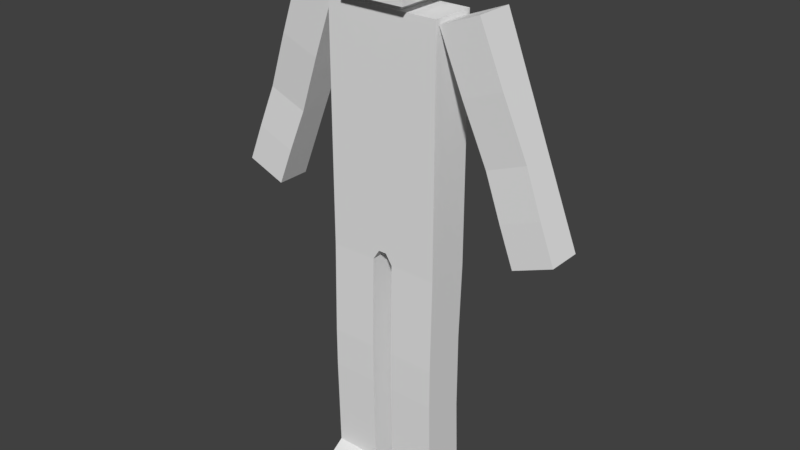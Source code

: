# Source: playermodel-rigged.blend  (saved by Blender 2.77.0; exported with 4.5.12 LTS)
import bpy
from mathutils import Matrix  # noqa: F401  (used for matrix-valued properties, if any)

bpy.ops.wm.read_factory_settings(use_empty=True)
scene = bpy.context.scene
scene.name = 'Scene'

# ---- collections
col_collection_1 = bpy.data.collections.new('Collection 1'); scene.collection.children.link(col_collection_1)

# ---- world
world_world = bpy.data.worlds.new('World'); scene.world = world_world
world_world.color = (0.05088, 0.05088, 0.05088)
world_world.use_sun_shadow = False
world_world.sun_shadow_jitter_overblur = 0.0
world_world.cycles.sampling_method = 'MANUAL'

# ---- meshes
me_cube_004 = bpy.data.meshes.new('Cube.004')
me_cube_004.from_pydata([(1.61, -0.1159, 3.432), (2.076, -0.1159, 3.616), (1.61, 0.2876, 3.432), (2.076, 0.2876, 3.616), (0.6932, -0.1667, 5.758), (1.158, -0.1667, 5.942), (0.6932, 0.2876, 5.758), (1.158, 0.2876, 5.942), (1.696, 0.2876, 4.577), (1.427, 0.2876, 5.259), (0.9622, 0.2876, 5.076), (1.231, 0.2876, 4.394), (1.427, -0.1369, 5.259), (1.696, -0.08616, 4.577), (1.231, -0.08616, 4.394), (0.9622, -0.1369, 5.076), (1.843, -0.1159, 3.524), (2.076, 0.08583, 3.616), (1.843, 0.2876, 3.524), (1.61, 0.08583, 3.432), (1.293, 0.2876, 5.601), (0.9257, 0.2876, 5.85), (1.366, 0.2876, 4.053), (1.158, 0.06046, 5.942), (0.9257, -0.1667, 5.85), (0.6932, 0.06046, 5.758), (1.831, -0.1011, 4.236), (0.8277, -0.1518, 5.417), (1.831, 0.2876, 4.236), (1.562, 0.2876, 4.918), (0.8277, 0.2876, 5.417), (1.097, 0.2876, 4.735), (1.293, -0.1518, 5.601), (1.562, -0.1115, 4.918), (1.366, -0.1011, 4.053), (1.097, -0.1115, 4.735), (1.427, 0.07535, 5.259), (1.696, 0.1007, 4.577), (1.231, 0.1007, 4.394), (0.9622, 0.07535, 5.076), (1.195, -0.1369, 5.168), (1.464, -0.08616, 4.485), (1.464, 0.2876, 4.485), (1.195, 0.2876, 5.168), (1.329, 0.2876, 4.827), (1.598, 0.2876, 4.144), (1.329, -0.1115, 4.827), (1.06, -0.1518, 5.509), (1.097, 0.08804, 4.735), (1.366, 0.09327, 4.053), (1.562, 0.08804, 4.918), (1.293, 0.06791, 5.601), (1.831, 0.09327, 4.236), (0.8277, 0.06791, 5.417), (1.598, -0.1011, 4.144), (0.9257, 0.06046, 5.85), (1.06, 0.2876, 5.509), (1.843, 0.08583, 3.524), (1.959, -0.1159, 3.57), (2.076, 0.1867, 3.616), (1.727, 0.2876, 3.478), (1.61, -0.01506, 3.432), (1.226, 0.2876, 5.771), (0.8095, 0.2876, 5.804), (1.433, 0.2876, 3.882), (1.158, -0.05311, 5.942), (0.8095, -0.1667, 5.804), (0.6932, 0.174, 5.758), (1.898, -0.1085, 4.066), (0.7604, -0.1592, 5.588), (1.764, 0.2876, 4.407), (1.495, 0.2876, 5.089), (0.895, 0.2876, 5.247), (1.164, 0.2876, 4.564), (1.36, -0.1443, 5.43), (1.629, -0.09884, 4.748), (1.299, -0.0936, 4.223), (1.029, -0.1242, 4.905), (1.427, -0.03077, 5.259), (1.696, 0.007281, 4.577), (1.231, 0.007281, 4.394), (0.9622, -0.03077, 5.076), (1.079, -0.1369, 5.122), (1.348, -0.08616, 4.44), (1.348, 0.2876, 4.44), (1.079, 0.2876, 5.122), (1.727, -0.1159, 3.478), (2.076, -0.01506, 3.616), (1.959, 0.2876, 3.57), (1.61, 0.1867, 3.432), (1.36, 0.2876, 5.43), (1.042, 0.2876, 5.896), (1.299, 0.2876, 4.223), (1.158, 0.174, 5.942), (1.042, -0.1667, 5.896), (0.6932, -0.05311, 5.758), (1.764, -0.0936, 4.407), (0.895, -0.1443, 5.247), (1.898, 0.2876, 4.066), (1.629, 0.2876, 4.748), (0.7604, 0.2876, 5.588), (1.029, 0.2876, 4.905), (1.226, -0.1592, 5.771), (1.495, -0.1242, 5.089), (1.433, -0.1085, 3.882), (1.164, -0.09884, 4.564), (1.427, 0.1815, 5.259), (1.696, 0.1942, 4.577), (1.231, 0.1942, 4.394), (0.9622, 0.1815, 5.076), (1.311, -0.1369, 5.214), (1.58, -0.08616, 4.531), (1.58, 0.2876, 4.531), (1.311, 0.2876, 5.214), (1.213, 0.2876, 4.781), (1.446, 0.2876, 4.872), (1.397, 0.2876, 4.656), (1.262, 0.2876, 4.997), (1.482, 0.2876, 4.099), (1.715, 0.2876, 4.19), (1.666, 0.2876, 3.974), (1.531, 0.2876, 4.315), (1.213, -0.1115, 4.781), (1.446, -0.1115, 4.872), (1.262, -0.1242, 4.997), (1.397, -0.09884, 4.656), (0.944, -0.1518, 5.463), (1.177, -0.1518, 5.555), (0.993, -0.1592, 5.679), (1.128, -0.1443, 5.338), (1.029, 0.0817, 4.905), (1.164, 0.09438, 4.564), (1.097, -0.01174, 4.735), (1.097, 0.1878, 4.735), (1.299, 0.097, 4.223), (1.433, 0.08955, 3.882), (1.366, -0.003889, 4.053), (1.366, 0.1904, 4.053), (1.629, 0.09438, 4.748), (1.495, 0.0817, 5.089), (1.562, -0.01174, 4.918), (1.562, 0.1878, 4.918), (1.36, 0.07163, 5.43), (1.226, 0.06418, 5.771), (1.293, -0.04194, 5.601), (1.293, 0.1778, 5.601), (1.898, 0.08955, 4.066), (1.764, 0.097, 4.407), (1.831, -0.003889, 4.236), (1.831, 0.1904, 4.236), (0.7604, 0.06418, 5.588), (0.895, 0.07163, 5.247), (0.8277, -0.04194, 5.417), (0.8277, 0.1778, 5.417), (1.482, -0.1011, 4.099), (1.715, -0.1011, 4.19), (1.531, -0.0936, 4.315), (1.666, -0.1085, 3.974), (0.8095, 0.06046, 5.804), (1.042, 0.06046, 5.896), (0.9257, 0.174, 5.85), (0.9257, -0.05311, 5.85), (0.944, 0.2876, 5.463), (1.177, 0.2876, 5.555), (1.128, 0.2876, 5.338), (0.993, 0.2876, 5.679), (1.727, 0.08583, 3.478), (1.959, 0.08583, 3.57), (1.843, -0.01506, 3.524), (1.843, 0.1867, 3.524), (1.959, 0.1867, 3.57), (1.959, -0.01506, 3.57), (1.727, -0.01506, 3.478), (1.109, 0.2876, 5.725), (1.244, 0.2876, 5.384), (1.011, 0.2876, 5.292), (1.042, -0.05311, 5.896), (1.042, 0.174, 5.896), (0.8095, 0.174, 5.804), (1.782, -0.1085, 4.02), (1.647, -0.0936, 4.361), (1.415, -0.0936, 4.269), (0.895, 0.1796, 5.247), (0.895, -0.03635, 5.247), (0.7604, -0.04752, 5.588), (1.764, 0.1923, 4.407), (1.764, 0.001696, 4.407), (1.898, -0.009474, 4.066), (1.226, 0.1759, 5.771), (1.226, -0.04752, 5.771), (1.36, -0.03635, 5.43), (1.495, 0.1846, 5.089), (1.495, -0.02125, 5.089), (1.629, -0.002231, 4.748), (1.433, 0.1886, 3.882), (1.433, -0.009474, 3.882), (1.299, 0.001696, 4.223), (1.164, 0.191, 4.564), (1.164, -0.002231, 4.564), (1.029, -0.02125, 4.905), (1.244, -0.1443, 5.384), (1.109, -0.1592, 5.725), (0.8767, -0.1592, 5.633), (1.513, -0.09884, 4.702), (1.378, -0.1242, 5.043), (1.146, -0.1242, 4.951), (1.647, 0.2876, 4.361), (1.782, 0.2876, 4.02), (1.549, 0.2876, 3.928), (1.378, 0.2876, 5.043), (1.513, 0.2876, 4.702), (1.28, 0.2876, 4.61), (1.146, 0.2876, 4.951), (1.415, 0.2876, 4.269), (1.28, -0.09884, 4.61), (1.011, -0.1443, 5.292), (1.029, 0.1846, 4.905), (1.299, 0.1923, 4.223), (1.629, 0.191, 4.748), (1.36, 0.1796, 5.43), (1.898, 0.1886, 4.066), (0.7604, 0.1759, 5.588), (1.549, -0.1085, 3.928), (0.8095, -0.05311, 5.804), (0.8767, 0.2876, 5.633), (1.727, 0.1867, 3.478), (0.6873, -0.3457, 1.788e-06), (0.6873, -0.2021, 3.118), (0.6873, 0.3192, 1.788e-06), (0.6873, 0.3192, 3.118), (0.1281, -0.3457, 1.788e-06), (0.04821, -0.2021, 3.118), (0.1281, 0.3192, 1.788e-06), (0.04821, 0.3192, 3.118), (0.6873, -0.3457, 0.1856), (0.6873, -0.2021, 0.2834), (0.6873, 0.3192, 0.2834), (0.6873, 0.3192, 0.1856), (0.1281, 0.3192, 0.2834), (0.1281, 0.3192, 0.1856), (0.1281, -0.2021, 0.2834), (0.1281, -0.3457, 0.1856), (0.6873, -0.2021, 2.985), (0.6873, 0.3192, 2.985), (0.1281, 0.3192, 2.994), (0.1281, -0.2021, 2.994), (0.6873, 0.2822, 2.085), (0.6873, 0.2822, 1.179), (0.1281, 0.2822, 2.091), (0.1281, 0.2822, 1.187), (0.1281, -0.2257, 1.875), (0.1281, -0.2257, 1.399), (0.6873, -0.2257, 1.395), (0.6873, -0.2257, 1.872), (-0.4, -0.3529, 5.915), (-0.4, -0.3529, 6.715), (-0.4, 0.4471, 5.915), (-0.4, 0.4471, 6.715), (0.4, -0.3529, 5.915), (0.4, -0.3529, 6.715), (0.4, 0.4471, 5.915), (0.4, 0.4471, 6.715), (-0.234, 0.274, 5.915), (-0.234, -0.1798, 5.915), (0.234, 0.274, 5.915), (0.234, -0.1798, 5.915), (-0.234, 0.274, 5.786), (-0.234, -0.1798, 5.786), (0.234, 0.274, 5.786), (0.234, -0.1798, 5.786), (-1.605, -0.1159, 3.432), (-2.071, -0.1159, 3.616), (-1.605, 0.2876, 3.432), (-2.071, 0.2876, 3.616), (-0.6882, -0.1667, 5.758), (-1.153, -0.1667, 5.942), (-0.6882, 0.2876, 5.758), (-1.153, 0.2876, 5.942), (-1.691, 0.2876, 4.577), (-1.422, 0.2876, 5.259), (-0.9572, 0.2876, 5.076), (-1.226, 0.2876, 4.394), (-1.422, -0.1369, 5.259), (-1.691, -0.08616, 4.577), (-1.226, -0.08616, 4.394), (-0.9572, -0.1369, 5.076), (-1.838, -0.1159, 3.524), (-2.071, 0.08583, 3.616), (-1.838, 0.2876, 3.524), (-1.605, 0.08583, 3.432), (-1.288, 0.2876, 5.601), (-0.9207, 0.2876, 5.85), (-1.361, 0.2876, 4.053), (-1.153, 0.06046, 5.942), (-0.9207, -0.1667, 5.85), (-0.6882, 0.06046, 5.758), (-1.826, -0.1011, 4.236), (-0.8227, -0.1518, 5.417), (-1.826, 0.2876, 4.236), (-1.557, 0.2876, 4.918), (-0.8227, 0.2876, 5.417), (-1.092, 0.2876, 4.735), (-1.288, -0.1518, 5.601), (-1.557, -0.1115, 4.918), (-1.361, -0.1011, 4.053), (-1.092, -0.1115, 4.735), (-1.422, 0.07535, 5.259), (-1.691, 0.1007, 4.577), (-1.226, 0.1007, 4.394), (-0.9572, 0.07535, 5.076), (-1.19, -0.1369, 5.168), (-1.459, -0.08616, 4.485), (-1.459, 0.2876, 4.485), (-1.19, 0.2876, 5.168), (-1.324, 0.2876, 4.827), (-1.593, 0.2876, 4.144), (-1.324, -0.1115, 4.827), (-1.055, -0.1518, 5.509), (-1.092, 0.08804, 4.735), (-1.361, 0.09327, 4.053), (-1.557, 0.08804, 4.918), (-1.288, 0.06791, 5.601), (-1.826, 0.09327, 4.236), (-0.8227, 0.06791, 5.417), (-1.593, -0.1011, 4.144), (-0.9207, 0.06046, 5.85), (-1.055, 0.2876, 5.509), (-1.838, 0.08583, 3.524), (-1.954, -0.1159, 3.57), (-2.071, 0.1867, 3.616), (-1.722, 0.2876, 3.478), (-1.605, -0.01506, 3.432), (-1.221, 0.2876, 5.771), (-0.8045, 0.2876, 5.804), (-1.428, 0.2876, 3.882), (-1.153, -0.05311, 5.942), (-0.8045, -0.1667, 5.804), (-0.6882, 0.174, 5.758), (-1.893, -0.1085, 4.066), (-0.7554, -0.1592, 5.588), (-1.759, 0.2876, 4.407), (-1.49, 0.2876, 5.089), (-0.89, 0.2876, 5.247), (-1.159, 0.2876, 4.564), (-1.355, -0.1443, 5.43), (-1.624, -0.09884, 4.748), (-1.294, -0.0936, 4.223), (-1.024, -0.1242, 4.905), (-1.422, -0.03077, 5.259), (-1.691, 0.007281, 4.577), (-1.226, 0.007281, 4.394), (-0.9572, -0.03077, 5.076), (-1.074, -0.1369, 5.122), (-1.343, -0.08616, 4.44), (-1.343, 0.2876, 4.44), (-1.074, 0.2876, 5.122), (-1.722, -0.1159, 3.478), (-2.071, -0.01506, 3.616), (-1.954, 0.2876, 3.57), (-1.605, 0.1867, 3.432), (-1.355, 0.2876, 5.43), (-1.037, 0.2876, 5.896), (-1.294, 0.2876, 4.223), (-1.153, 0.174, 5.942), (-1.037, -0.1667, 5.896), (-0.6882, -0.05311, 5.758), (-1.759, -0.0936, 4.407), (-0.89, -0.1443, 5.247), (-1.893, 0.2876, 4.066), (-1.624, 0.2876, 4.748), (-0.7554, 0.2876, 5.588), (-1.024, 0.2876, 4.905), (-1.221, -0.1592, 5.771), (-1.49, -0.1242, 5.089), (-1.428, -0.1085, 3.882), (-1.159, -0.09884, 4.564), (-1.422, 0.1815, 5.259), (-1.691, 0.1942, 4.577), (-1.226, 0.1942, 4.394), (-0.9572, 0.1815, 5.076), (-1.306, -0.1369, 5.214), (-1.575, -0.08616, 4.531), (-1.575, 0.2876, 4.531), (-1.306, 0.2876, 5.214), (-1.208, 0.2876, 4.781), (-1.441, 0.2876, 4.872), (-1.392, 0.2876, 4.656), (-1.257, 0.2876, 4.997), (-1.477, 0.2876, 4.099), (-1.71, 0.2876, 4.19), (-1.661, 0.2876, 3.974), (-1.526, 0.2876, 4.315), (-1.208, -0.1115, 4.781), (-1.441, -0.1115, 4.872), (-1.257, -0.1242, 4.997), (-1.392, -0.09884, 4.656), (-0.939, -0.1518, 5.463), (-1.172, -0.1518, 5.555), (-0.988, -0.1592, 5.679), (-1.123, -0.1443, 5.338), (-1.024, 0.0817, 4.905), (-1.159, 0.09438, 4.564), (-1.092, -0.01174, 4.735), (-1.092, 0.1878, 4.735), (-1.294, 0.097, 4.223), (-1.428, 0.08955, 3.882), (-1.361, -0.003889, 4.053), (-1.361, 0.1904, 4.053), (-1.624, 0.09438, 4.748), (-1.49, 0.0817, 5.089), (-1.557, -0.01174, 4.918), (-1.557, 0.1878, 4.918), (-1.355, 0.07163, 5.43), (-1.221, 0.06418, 5.771), (-1.288, -0.04194, 5.601), (-1.288, 0.1778, 5.601), (-1.893, 0.08955, 4.066), (-1.759, 0.097, 4.407), (-1.826, -0.003889, 4.236), (-1.826, 0.1904, 4.236), (-0.7554, 0.06418, 5.588), (-0.89, 0.07163, 5.247), (-0.8227, -0.04194, 5.417), (-0.8227, 0.1778, 5.417), (-1.477, -0.1011, 4.099), (-1.71, -0.1011, 4.19), (-1.526, -0.0936, 4.315), (-1.661, -0.1085, 3.974), (-0.8045, 0.06046, 5.804), (-1.037, 0.06046, 5.896), (-0.9207, 0.174, 5.85), (-0.9207, -0.05311, 5.85), (-0.939, 0.2876, 5.463), (-1.172, 0.2876, 5.555), (-1.123, 0.2876, 5.338), (-0.988, 0.2876, 5.679), (-1.722, 0.08583, 3.478), (-1.954, 0.08583, 3.57), (-1.838, -0.01506, 3.524), (-1.838, 0.1867, 3.524), (-1.954, 0.1867, 3.57), (-1.954, -0.01506, 3.57), (-1.722, -0.01506, 3.478), (-1.104, 0.2876, 5.725), (-1.239, 0.2876, 5.384), (-1.006, 0.2876, 5.292), (-1.037, -0.05311, 5.896), (-1.037, 0.174, 5.896), (-0.8045, 0.174, 5.804), (-1.777, -0.1085, 4.02), (-1.642, -0.0936, 4.361), (-1.41, -0.0936, 4.269), (-0.89, 0.1796, 5.247), (-0.89, -0.03635, 5.247), (-0.7554, -0.04752, 5.588), (-1.759, 0.1923, 4.407), (-1.759, 0.001696, 4.407), (-1.893, -0.009474, 4.066), (-1.221, 0.1759, 5.771), (-1.221, -0.04752, 5.771), (-1.355, -0.03635, 5.43), (-1.49, 0.1846, 5.089), (-1.49, -0.02125, 5.089), (-1.624, -0.002231, 4.748), (-1.428, 0.1886, 3.882), (-1.428, -0.009474, 3.882), (-1.294, 0.001696, 4.223), (-1.159, 0.191, 4.564), (-1.159, -0.002231, 4.564), (-1.024, -0.02125, 4.905), (-1.239, -0.1443, 5.384), (-1.104, -0.1592, 5.725), (-0.8717, -0.1592, 5.633), (-1.508, -0.09884, 4.702), (-1.373, -0.1242, 5.043), (-1.141, -0.1242, 4.951), (-1.642, 0.2876, 4.361), (-1.777, 0.2876, 4.02), (-1.544, 0.2876, 3.928), (-1.373, 0.2876, 5.043), (-1.508, 0.2876, 4.702), (-1.275, 0.2876, 4.61), (-1.141, 0.2876, 4.951), (-1.41, 0.2876, 4.269), (-1.275, -0.09884, 4.61), (-1.006, -0.1443, 5.292), (-1.024, 0.1846, 4.905), (-1.294, 0.1923, 4.223), (-1.624, 0.191, 4.748), (-1.355, 0.1796, 5.43), (-1.893, 0.1886, 4.066), (-0.7554, 0.1759, 5.588), (-1.544, -0.1085, 3.928), (-0.8045, -0.05311, 5.804), (-0.8717, 0.2876, 5.633), (-1.722, 0.1867, 3.478), (-0.6873, -0.2021, 3.118), (-0.6873, -0.2021, 5.818), (-0.6873, 0.3192, 3.118), (-0.6873, 0.3192, 5.818), (0.6873, -0.2021, 3.118), (0.6873, -0.2021, 5.818), (0.6873, 0.3192, 3.118), (0.6873, 0.3192, 5.818), (-0.6873, -0.3457, 1.788e-06), (-0.6873, -0.2021, 3.118), (-0.6873, 0.3192, 1.788e-06), (-0.6873, 0.3192, 3.118), (-0.1281, -0.3457, 1.788e-06), (-0.04821, -0.2021, 3.118), (-0.1281, 0.3192, 1.788e-06), (-0.04821, 0.3192, 3.118), (-0.6873, -0.3457, 0.1856), (-0.6873, -0.2021, 0.2834), (-0.6873, 0.3192, 0.2834), (-0.6873, 0.3192, 0.1856), (-0.1281, 0.3192, 0.2834), (-0.1281, 0.3192, 0.1856), (-0.1281, -0.2021, 0.2834), (-0.1281, -0.3457, 0.1856), (-0.6873, -0.2021, 2.985), (-0.6873, 0.3192, 2.985), (-0.1281, 0.3192, 2.994), (-0.1281, -0.2021, 2.994), (-0.6873, 0.2822, 2.085), (-0.6873, 0.2822, 1.179), (-0.1281, 0.2822, 2.091), (-0.1281, 0.2822, 1.187), (-0.1281, -0.2257, 1.875), (-0.1281, -0.2257, 1.399), (-0.6873, -0.2257, 1.395), (-0.6873, -0.2257, 1.872), (-0.6873, -0.2021, 3.793), (-0.6873, -0.2021, 4.468), (-0.6873, -0.2021, 5.143), (-0.6873, 0.3192, 5.143), (-0.6873, 0.3192, 4.468), (-0.6873, 0.3192, 3.793), (0.6873, 0.3192, 5.143), (0.6873, 0.3192, 4.468), (0.6873, 0.3192, 3.793), (0.6873, -0.2021, 5.143), (0.6873, -0.2021, 4.468), (0.6873, -0.2021, 3.793)], [], [(225, 89, 2, 60), (224, 100, 6, 63), (223, 95, 4, 66), (222, 104, 0, 86), (221, 67, 6, 100), (220, 59, 3, 98), (219, 106, 9, 90), (218, 107, 8, 99), (217, 108, 11, 92), (216, 109, 10, 101), (215, 97, 15, 82), (214, 105, 14, 83), (213, 92, 11, 84), (212, 101, 10, 85), (211, 73, 31, 114), (210, 116, 44, 115), (209, 117, 43, 113), (208, 64, 22, 118), (207, 120, 45, 119), (206, 121, 42, 112), (205, 77, 35, 122), (204, 124, 46, 123), (203, 125, 41, 111), (202, 69, 27, 126), (201, 128, 47, 127), (200, 129, 40, 110), (199, 81, 39, 130), (198, 132, 48, 131), (197, 133, 31, 73), (196, 80, 38, 134), (195, 136, 49, 135), (194, 137, 22, 64), (193, 79, 37, 138), (192, 140, 50, 139), (191, 141, 29, 71), (190, 78, 36, 142), (189, 144, 51, 143), (188, 145, 20, 62), (187, 87, 17, 146), (186, 148, 52, 147), (185, 149, 28, 70), (184, 95, 25, 150), (183, 152, 53, 151), (182, 153, 30, 72), (181, 76, 34, 154), (180, 156, 54, 155), (179, 157, 16, 58), (178, 67, 25, 158), (177, 160, 55, 159), (176, 161, 24, 94), (175, 72, 30, 162), (174, 164, 56, 163), (173, 165, 21, 91), (172, 61, 19, 166), (171, 168, 57, 167), (170, 169, 18, 88), (167, 57, 169, 170), (17, 167, 170, 59), (59, 170, 88, 3), (58, 16, 168, 171), (1, 58, 171, 87), (87, 171, 167, 17), (86, 0, 61, 172), (16, 86, 172, 168), (168, 172, 166, 57), (163, 56, 165, 173), (20, 163, 173, 62), (62, 173, 91, 7), (113, 43, 164, 174), (9, 113, 174, 90), (90, 174, 163, 20), (85, 10, 72, 175), (43, 85, 175, 164), (164, 175, 162, 56), (159, 55, 161, 176), (23, 159, 176, 65), (65, 176, 94, 5), (91, 21, 160, 177), (7, 91, 177, 93), (93, 177, 159, 23), (63, 6, 67, 178), (21, 63, 178, 160), (160, 178, 158, 55), (155, 54, 157, 179), (26, 155, 179, 68), (68, 179, 58, 1), (111, 41, 156, 180), (13, 111, 180, 96), (96, 180, 155, 26), (83, 14, 76, 181), (41, 83, 181, 156), (156, 181, 154, 54), (151, 53, 153, 182), (39, 151, 182, 109), (109, 182, 72, 10), (97, 27, 152, 183), (15, 97, 183, 81), (81, 183, 151, 39), (69, 4, 95, 184), (27, 69, 184, 152), (152, 184, 150, 53), (147, 52, 149, 185), (37, 147, 185, 107), (107, 185, 70, 8), (96, 26, 148, 186), (13, 96, 186, 79), (79, 186, 147, 37), (68, 1, 87, 187), (26, 68, 187, 148), (148, 187, 146, 52), (143, 51, 145, 188), (23, 143, 188, 93), (93, 188, 62, 7), (102, 32, 144, 189), (5, 102, 189, 65), (65, 189, 143, 23), (74, 12, 78, 190), (32, 74, 190, 144), (144, 190, 142, 51), (139, 50, 141, 191), (36, 139, 191, 106), (106, 191, 71, 9), (103, 33, 140, 192), (12, 103, 192, 78), (78, 192, 139, 36), (75, 13, 79, 193), (33, 75, 193, 140), (140, 193, 138, 50), (135, 49, 137, 194), (19, 135, 194, 89), (89, 194, 64, 2), (104, 34, 136, 195), (0, 104, 195, 61), (61, 195, 135, 19), (76, 14, 80, 196), (34, 76, 196, 136), (136, 196, 134, 49), (131, 48, 133, 197), (38, 131, 197, 108), (108, 197, 73, 11), (105, 35, 132, 198), (14, 105, 198, 80), (80, 198, 131, 38), (77, 15, 81, 199), (35, 77, 199, 132), (132, 199, 130, 48), (127, 47, 129, 200), (32, 127, 200, 74), (74, 200, 110, 12), (94, 24, 128, 201), (5, 94, 201, 102), (102, 201, 127, 32), (66, 4, 69, 202), (24, 66, 202, 128), (128, 202, 126, 47), (123, 46, 125, 203), (33, 123, 203, 75), (75, 203, 111, 13), (110, 40, 124, 204), (12, 110, 204, 103), (103, 204, 123, 33), (82, 15, 77, 205), (40, 82, 205, 124), (124, 205, 122, 46), (119, 45, 121, 206), (28, 119, 206, 70), (70, 206, 112, 8), (88, 18, 120, 207), (3, 88, 207, 98), (98, 207, 119, 28), (60, 2, 64, 208), (18, 60, 208, 120), (120, 208, 118, 45), (115, 44, 117, 209), (29, 115, 209, 71), (71, 209, 113, 9), (112, 42, 116, 210), (8, 112, 210, 99), (99, 210, 115, 29), (84, 11, 73, 211), (42, 84, 211, 116), (116, 211, 114, 44), (114, 31, 101, 212), (44, 114, 212, 117), (117, 212, 85, 43), (118, 22, 92, 213), (45, 118, 213, 121), (121, 213, 84, 42), (122, 35, 105, 214), (46, 122, 214, 125), (125, 214, 83, 41), (126, 27, 97, 215), (47, 126, 215, 129), (129, 215, 82, 40), (130, 39, 109, 216), (48, 130, 216, 133), (133, 216, 101, 31), (134, 38, 108, 217), (49, 134, 217, 137), (137, 217, 92, 22), (138, 37, 107, 218), (50, 138, 218, 141), (141, 218, 99, 29), (142, 36, 106, 219), (51, 142, 219, 145), (145, 219, 90, 20), (146, 17, 59, 220), (52, 146, 220, 149), (149, 220, 98, 28), (150, 25, 67, 221), (53, 150, 221, 153), (153, 221, 100, 30), (154, 34, 104, 222), (54, 154, 222, 157), (157, 222, 86, 16), (158, 25, 95, 223), (55, 158, 223, 161), (161, 223, 66, 24), (162, 30, 100, 224), (56, 162, 224, 165), (165, 224, 63, 21), (166, 19, 89, 225), (57, 166, 225, 169), (169, 225, 60, 18), (234, 226, 228, 237), (237, 228, 232, 239), (239, 232, 230, 241), (241, 230, 226, 234), (226, 230, 232, 228), (231, 227, 229, 233), (251, 240, 235, 252), (240, 241, 234, 235), (249, 238, 240, 251), (238, 239, 241, 240), (247, 236, 238, 249), (236, 237, 239, 238), (252, 235, 236, 247), (235, 234, 237, 236), (227, 242, 243, 229), (229, 243, 244, 233), (233, 244, 245, 231), (231, 245, 242, 227), (242, 253, 246, 243), (253, 252, 247, 246), (243, 246, 248, 244), (246, 247, 249, 248), (244, 248, 250, 245), (248, 249, 251, 250), (245, 250, 253, 242), (250, 251, 252, 253), (255, 257, 256, 254), (257, 261, 260, 256), (261, 259, 258, 260), (259, 255, 254, 258), (254, 256, 262, 263), (259, 261, 257, 255), (264, 265, 269, 268), (256, 260, 264, 262), (258, 254, 263, 265), (260, 258, 265, 264), (267, 266, 268, 269), (263, 262, 266, 267), (265, 263, 267, 269), (262, 264, 268, 266), (495, 330, 272, 359), (494, 333, 276, 370), (493, 336, 274, 365), (492, 356, 270, 374), (491, 370, 276, 337), (490, 368, 273, 329), (489, 360, 279, 376), (488, 369, 278, 377), (487, 362, 281, 378), (486, 371, 280, 379), (485, 352, 285, 367), (484, 353, 284, 375), (483, 354, 281, 362), (482, 355, 280, 371), (481, 384, 301, 343), (480, 385, 314, 386), (479, 383, 313, 387), (478, 388, 292, 334), (477, 389, 315, 390), (476, 382, 312, 391), (475, 392, 305, 347), (474, 393, 316, 394), (473, 381, 311, 395), (472, 396, 297, 339), (471, 397, 317, 398), (470, 380, 310, 399), (469, 400, 309, 351), (468, 401, 318, 402), (467, 343, 301, 403), (466, 404, 308, 350), (465, 405, 319, 406), (464, 334, 292, 407), (463, 408, 307, 349), (462, 409, 320, 410), (461, 341, 299, 411), (460, 412, 306, 348), (459, 413, 321, 414), (458, 332, 290, 415), (457, 416, 287, 357), (456, 417, 322, 418), (455, 340, 298, 419), (454, 420, 295, 365), (453, 421, 323, 422), (452, 342, 300, 423), (451, 424, 304, 346), (450, 425, 324, 426), (449, 328, 286, 427), (448, 428, 295, 337), (447, 429, 325, 430), (446, 364, 294, 431), (445, 432, 300, 342), (444, 433, 326, 434), (443, 361, 291, 435), (442, 436, 289, 331), (441, 437, 327, 438), (440, 358, 288, 439), (437, 440, 439, 327), (287, 329, 440, 437), (329, 273, 358, 440), (328, 441, 438, 286), (271, 357, 441, 328), (357, 287, 437, 441), (356, 442, 331, 270), (286, 438, 442, 356), (438, 327, 436, 442), (433, 443, 435, 326), (290, 332, 443, 433), (332, 277, 361, 443), (383, 444, 434, 313), (279, 360, 444, 383), (360, 290, 433, 444), (355, 445, 342, 280), (313, 434, 445, 355), (434, 326, 432, 445), (429, 446, 431, 325), (293, 335, 446, 429), (335, 275, 364, 446), (361, 447, 430, 291), (277, 363, 447, 361), (363, 293, 429, 447), (333, 448, 337, 276), (291, 430, 448, 333), (430, 325, 428, 448), (425, 449, 427, 324), (296, 338, 449, 425), (338, 271, 328, 449), (381, 450, 426, 311), (283, 366, 450, 381), (366, 296, 425, 450), (353, 451, 346, 284), (311, 426, 451, 353), (426, 324, 424, 451), (421, 452, 423, 323), (309, 379, 452, 421), (379, 280, 342, 452), (367, 453, 422, 297), (285, 351, 453, 367), (351, 309, 421, 453), (339, 454, 365, 274), (297, 422, 454, 339), (422, 323, 420, 454), (417, 455, 419, 322), (307, 377, 455, 417), (377, 278, 340, 455), (366, 456, 418, 296), (283, 349, 456, 366), (349, 307, 417, 456), (338, 457, 357, 271), (296, 418, 457, 338), (418, 322, 416, 457), (413, 458, 415, 321), (293, 363, 458, 413), (363, 277, 332, 458), (372, 459, 414, 302), (275, 335, 459, 372), (335, 293, 413, 459), (344, 460, 348, 282), (302, 414, 460, 344), (414, 321, 412, 460), (409, 461, 411, 320), (306, 376, 461, 409), (376, 279, 341, 461), (373, 462, 410, 303), (282, 348, 462, 373), (348, 306, 409, 462), (345, 463, 349, 283), (303, 410, 463, 345), (410, 320, 408, 463), (405, 464, 407, 319), (289, 359, 464, 405), (359, 272, 334, 464), (374, 465, 406, 304), (270, 331, 465, 374), (331, 289, 405, 465), (346, 466, 350, 284), (304, 406, 466, 346), (406, 319, 404, 466), (401, 467, 403, 318), (308, 378, 467, 401), (378, 281, 343, 467), (375, 468, 402, 305), (284, 350, 468, 375), (350, 308, 401, 468), (347, 469, 351, 285), (305, 402, 469, 347), (402, 318, 400, 469), (397, 470, 399, 317), (302, 344, 470, 397), (344, 282, 380, 470), (364, 471, 398, 294), (275, 372, 471, 364), (372, 302, 397, 471), (336, 472, 339, 274), (294, 398, 472, 336), (398, 317, 396, 472), (393, 473, 395, 316), (303, 345, 473, 393), (345, 283, 381, 473), (380, 474, 394, 310), (282, 373, 474, 380), (373, 303, 393, 474), (352, 475, 347, 285), (310, 394, 475, 352), (394, 316, 392, 475), (389, 476, 391, 315), (298, 340, 476, 389), (340, 278, 382, 476), (358, 477, 390, 288), (273, 368, 477, 358), (368, 298, 389, 477), (330, 478, 334, 272), (288, 390, 478, 330), (390, 315, 388, 478), (385, 479, 387, 314), (299, 341, 479, 385), (341, 279, 383, 479), (382, 480, 386, 312), (278, 369, 480, 382), (369, 299, 385, 480), (354, 481, 343, 281), (312, 386, 481, 354), (386, 314, 384, 481), (384, 482, 371, 301), (314, 387, 482, 384), (387, 313, 355, 482), (388, 483, 362, 292), (315, 391, 483, 388), (391, 312, 354, 483), (392, 484, 375, 305), (316, 395, 484, 392), (395, 311, 353, 484), (396, 485, 367, 297), (317, 399, 485, 396), (399, 310, 352, 485), (400, 486, 379, 309), (318, 403, 486, 400), (403, 301, 371, 486), (404, 487, 378, 308), (319, 407, 487, 404), (407, 292, 362, 487), (408, 488, 377, 307), (320, 411, 488, 408), (411, 299, 369, 488), (412, 489, 376, 306), (321, 415, 489, 412), (415, 290, 360, 489), (416, 490, 329, 287), (322, 419, 490, 416), (419, 298, 368, 490), (420, 491, 337, 295), (323, 423, 491, 420), (423, 300, 370, 491), (424, 492, 374, 304), (324, 427, 492, 424), (427, 286, 356, 492), (428, 493, 365, 295), (325, 431, 493, 428), (431, 294, 336, 493), (432, 494, 370, 300), (326, 435, 494, 432), (435, 291, 333, 494), (436, 495, 359, 289), (327, 439, 495, 436), (439, 288, 330, 495), (532, 537, 498, 496), (537, 540, 502, 498), (540, 543, 500, 502), (543, 532, 496, 500), (496, 498, 502, 500), (501, 503, 499, 497), (512, 515, 506, 504), (515, 517, 510, 506), (517, 519, 508, 510), (519, 512, 504, 508), (504, 506, 510, 508), (509, 511, 507, 505), (529, 530, 513, 518), (518, 513, 512, 519), (527, 529, 518, 516), (516, 518, 519, 517), (525, 527, 516, 514), (514, 516, 517, 515), (530, 525, 514, 513), (513, 514, 515, 512), (505, 507, 521, 520), (507, 511, 522, 521), (511, 509, 523, 522), (509, 505, 520, 523), (520, 521, 524, 531), (531, 524, 525, 530), (521, 522, 526, 524), (524, 526, 527, 525), (522, 523, 528, 526), (526, 528, 529, 527), (523, 520, 531, 528), (528, 531, 530, 529), (501, 497, 534, 541), (541, 534, 533, 542), (542, 533, 532, 543), (503, 501, 541, 538), (538, 541, 542, 539), (539, 542, 543, 540), (499, 503, 538, 535), (535, 538, 539, 536), (536, 539, 540, 537), (497, 499, 535, 534), (534, 535, 536, 533), (533, 536, 537, 532)])
me_cube_004.use_remesh_preserve_volume = False
me_cube_004.use_remesh_preserve_attributes = False
me_cube_004.use_mirror_vertex_groups = False
me_cube_004.update()
arm_armature = bpy.data.armatures.new('Armature')  # bones are not reproduced

# ---- objects
ob_armature = bpy.data.objects.new('Armature', arm_armature)
ob_cube_003 = bpy.data.objects.new('Cube.003', me_cube_004)

# ---- transforms, parenting, visibility, modifiers, constraints
ob_armature.location = (0.0, 0.0, 4.7)
ob_armature.show_in_front = True
ob_armature.lineart.crease_threshold = 0.0
ob_cube_003.parent = ob_armature
ob_cube_003.matrix_parent_inverse = Matrix(((1.0, 0.0, 0.0, -0.0), (0.0, 1.0, 0.0, -0.0), (0.0, 0.0, 1.0, -4.7), (0.0, 0.0, 0.0, 1.0)))
ob_cube_003.location = (0.0, 0.0, 0.0)
ob_cube_003.lineart.crease_threshold = 0.0
_vg = ob_cube_003.vertex_groups.new(name='upper-torso')
_vg.add([497, 499, 501, 503, 533, 534, 535, 536, 538, 539, 541, 542], 1.0, 'REPLACE')
_vg = ob_cube_003.vertex_groups.new(name='head')
_vg.add([254, 255, 256, 257, 258, 259, 260, 261, 262, 263, 264, 265, 266, 267, 268, 269], 1.0, 'REPLACE')
_vg = ob_cube_003.vertex_groups.new(name='lower-torso')
_vg.add([496, 498, 500, 502, 532, 533, 536, 537, 539, 540, 542, 543], 1.0, 'REPLACE')
_vg = ob_cube_003.vertex_groups.new(name='upper-leg.l')
_vg.add([242, 243, 244, 245, 246, 247, 248, 249, 250, 251, 252, 253], 1.0, 'REPLACE')
_vg = ob_cube_003.vertex_groups.new(name='lower-leg.l')
for _i, _w in zip([226, 228, 230, 232, 234, 235, 236, 237, 238, 239, 240, 241, 246, 247, 248, 249, 250, 251, 252, 253], [0.9992, 0.9993, 0.9991, 0.9991, 0.9985, 0.9975, 0.9981, 0.9987, 0.9974, 0.9983, 0.9973, 0.9985, 0.0207, 0.9618, 0.03128, 0.9618, 0.08377, 0.9183, 0.9231, 0.07578]): _vg.add([_i], _w, 'REPLACE')
_vg = ob_cube_003.vertex_groups.new(name='upper-arm.l')
for _i, _w in zip([4, 5, 6, 7, 8, 9, 10, 11, 12, 13, 14, 15, 20, 21, 23, 24, 25, 26, 27, 29, 30, 31, 32, 33, 35, 36, 37, 38, 39, 40, 41, 42, 43, 44, 46, 47, 48, 50, 51, 52, 53, 55, 56, 62, 63, 65, 66, 67, 69, 70, 71, 72, 73, 74, 75, 76, 77, 78, 79, 80, 81, 82, 83, 84, 85, 90, 91, 92, 93, 94, 95, 96, 97, 99, 100, 101, 102, 103, 105, 106, 107, 108, 109, 110, 111, 112, 113, 114, 115, 116, 117, 121, 122, 123, 124, 125, 126, 127, 128, 129, 130, 131, 132, 133, 134, 138, 139, 140, 141, 142, 143, 144, 145, 147, 148, 150, 151, 152, 153, 156, 158, 159, 160, 161, 162, 163, 164, 165, 173, 174, 175, 176, 177, 178, 180, 181, 182, 183, 184, 185, 186, 188, 189, 190, 191, 192, 193, 196, 197, 198, 199, 200, 201, 202, 203, 204, 205, 206, 209, 210, 211, 212, 213, 214, 215, 216, 217, 218, 219, 221, 223, 224], [1.0, 0.9999, 0.9999, 0.9999, 0.2462, 0.993, 0.9967, 0.1852, 0.9927, 0.2613, 0.2133, 0.9961, 0.9993, 0.9999, 0.9999, 1.0, 1.0, 0.0009968, 0.9997, 0.9246, 0.9997, 0.9556, 0.9994, 0.9183, 0.9436, 0.9927, 0.2491, 0.176, 0.997, 0.9962, 0.1974, 0.1553, 0.9969, 0.9643, 0.9448, 0.9998, 0.9572, 0.9213, 0.9994, 0.0004551, 0.9997, 1.0, 0.9996, 0.9998, 0.9999, 0.9999, 1.0, 1.0, 0.9999, 0.07689, 0.977, 0.999, 0.8148, 0.998, 0.7453, 0.05313, 0.9853, 0.9925, 0.2569, 0.1975, 0.9965, 0.9964, 0.1958, 0.1557, 0.9972, 0.9979, 0.9999, 0.03478, 0.9999, 1.0, 1.0, 0.08356, 0.999, 0.7559, 0.9999, 0.9885, 0.9999, 0.9751, 0.7855, 0.9927, 0.2476, 0.1775, 0.9969, 0.9943, 0.2372, 0.2157, 0.9949, 0.9648, 0.9411, 0.8474, 0.9901, 0.02077, 0.9464, 0.9281, 0.9855, 0.7912, 0.9998, 0.9996, 0.9999, 0.9991, 0.989, 0.8212, 0.9488, 0.9575, 0.03027, 0.753, 0.9757, 0.9178, 0.9223, 0.9979, 0.9998, 0.9994, 0.9993, 0.08091, 0.002203, 0.9999, 0.9992, 0.9997, 0.9997, 0.05131, 1.0, 1.0, 1.0, 1.0, 0.9997, 0.9995, 0.999, 0.9999, 0.9998, 0.9984, 0.9991, 1.0, 1.0, 1.0, 0.07106, 0.04737, 0.9991, 0.9991, 0.9999, 0.07962, 0.08401, 0.9998, 0.9998, 0.9979, 0.976, 0.9747, 0.7456, 0.04544, 0.8221, 0.7975, 0.9868, 0.9985, 0.9999, 0.9999, 0.7593, 0.9793, 0.986, 0.05997, 0.983, 0.7866, 0.8458, 0.9905, 0.01719, 0.7932, 0.9991, 0.9889, 0.03088, 0.7546, 0.9978, 0.9999, 1.0, 0.9999]): _vg.add([_i], _w, 'REPLACE')
_vg = ob_cube_003.vertex_groups.new(name='lower-arm.l')
for _i, _w in zip([0, 1, 2, 3, 8, 11, 13, 14, 16, 17, 18, 19, 22, 26, 28, 29, 31, 33, 34, 35, 37, 38, 41, 42, 44, 45, 46, 48, 49, 50, 52, 54, 57, 58, 59, 60, 61, 64, 68, 70, 73, 75, 76, 79, 80, 83, 84, 86, 87, 88, 89, 92, 96, 98, 99, 104, 105, 107, 108, 111, 112, 114, 115, 116, 118, 119, 120, 121, 122, 123, 125, 131, 132, 133, 134, 135, 136, 137, 138, 140, 141, 146, 147, 148, 149, 154, 155, 156, 157, 166, 167, 168, 169, 170, 171, 172, 179, 180, 181, 185, 186, 187, 192, 193, 194, 195, 196, 197, 198, 203, 206, 207, 208, 210, 211, 213, 214, 217, 218, 220, 222, 225], [0.9998, 0.9992, 0.9998, 0.9992, 0.7538, 0.8148, 0.7387, 0.7867, 0.9997, 0.9992, 0.9997, 0.9998, 0.99, 0.9745, 0.9767, 0.07535, 0.03871, 0.08173, 0.9871, 0.05641, 0.7509, 0.824, 0.8026, 0.8447, 0.02136, 0.9908, 0.05521, 0.03562, 0.9906, 0.07874, 0.9748, 0.9866, 0.9999, 0.9995, 0.9992, 0.9998, 0.9998, 0.9981, 0.9939, 0.9231, 0.1852, 0.2547, 0.9469, 0.7431, 0.8025, 0.8042, 0.8443, 0.9998, 0.9992, 0.9995, 0.9998, 0.9576, 0.9164, 0.9943, 0.2441, 0.9976, 0.2145, 0.7524, 0.8225, 0.7628, 0.7843, 0.02042, 0.05886, 0.1526, 0.9919, 0.983, 0.9979, 0.9646, 0.05364, 0.07194, 0.2088, 0.1788, 0.05119, 0.03509, 0.9599, 0.9983, 0.9887, 0.9905, 0.247, 0.08222, 0.0777, 0.9938, 0.9191, 0.9739, 0.9753, 0.988, 0.9795, 0.9487, 0.9973, 0.9999, 0.9997, 0.9998, 0.9998, 0.9996, 0.9996, 0.9999, 0.9954, 0.9289, 0.9513, 0.9204, 0.916, 0.9937, 0.0006679, 0.2544, 0.9983, 0.998, 0.9523, 0.1779, 0.2025, 0.2407, 0.94, 0.996, 0.9983, 0.2134, 0.1542, 0.9664, 0.2068, 0.9596, 0.2454, 0.9939, 0.9977, 0.9999]): _vg.add([_i], _w, 'REPLACE')
_vg = ob_cube_003.vertex_groups.new(name='upper-leg.r')
_vg.add([520, 521, 522, 523, 524, 525, 526, 527, 528, 529, 530, 531], 1.0, 'REPLACE')
_vg = ob_cube_003.vertex_groups.new(name='lower-leg.r')
for _i, _w in zip([504, 506, 508, 510, 512, 513, 514, 515, 516, 517, 518, 519, 524, 525, 526, 527, 528, 529, 530, 531], [0.9992, 0.9993, 0.9991, 0.9991, 0.9985, 0.9975, 0.9981, 0.9987, 0.9974, 0.9983, 0.9973, 0.9985, 0.0207, 0.9618, 0.03128, 0.9618, 0.08377, 0.9183, 0.9231, 0.07578]): _vg.add([_i], _w, 'REPLACE')
_vg = ob_cube_003.vertex_groups.new(name='upper-arm.r')
for _i, _w in zip([274, 275, 276, 277, 278, 279, 280, 281, 282, 283, 284, 285, 290, 291, 293, 294, 295, 297, 299, 300, 301, 302, 303, 305, 306, 307, 308, 309, 310, 311, 312, 313, 314, 316, 317, 318, 320, 321, 323, 325, 326, 332, 333, 335, 336, 337, 339, 340, 341, 342, 343, 344, 345, 346, 347, 348, 349, 350, 351, 352, 353, 354, 355, 360, 361, 362, 363, 364, 365, 366, 367, 369, 370, 371, 372, 373, 375, 376, 377, 378, 379, 380, 381, 382, 383, 384, 385, 386, 387, 391, 392, 393, 394, 395, 396, 397, 398, 399, 400, 401, 402, 403, 404, 408, 409, 410, 411, 412, 413, 414, 415, 417, 418, 420, 421, 422, 423, 426, 428, 429, 430, 431, 432, 433, 434, 435, 443, 444, 445, 446, 447, 448, 450, 451, 452, 453, 454, 455, 456, 458, 459, 460, 461, 462, 463, 466, 467, 468, 469, 470, 471, 472, 473, 474, 475, 476, 479, 480, 481, 482, 483, 484, 485, 486, 487, 488, 489, 491, 493, 494], [1.0, 1.0, 0.9999, 0.9999, 0.2437, 0.9933, 0.9966, 0.1878, 0.993, 0.2593, 0.2153, 0.996, 0.9994, 0.9999, 0.9999, 1.0, 1.0, 0.9997, 0.9263, 0.9997, 0.9542, 0.9995, 0.9198, 0.9425, 0.9931, 0.2466, 0.1797, 0.9968, 0.9963, 0.1965, 0.1535, 0.997, 0.9648, 0.9453, 0.9998, 0.9554, 0.9232, 0.9994, 0.9997, 1.0, 0.9997, 0.9998, 0.9999, 1.0, 1.0, 1.0, 0.9999, 0.07517, 0.9778, 0.9989, 0.8118, 0.9981, 0.7473, 0.05429, 0.9848, 0.9928, 0.2547, 0.2003, 0.9963, 0.9963, 0.1972, 0.1576, 0.9971, 0.998, 0.9999, 0.03727, 0.9999, 1.0, 1.0, 0.08208, 0.9989, 0.7583, 0.9999, 0.988, 0.9999, 0.9759, 0.7838, 0.993, 0.2451, 0.1809, 0.9967, 0.9945, 0.2353, 0.2128, 0.9951, 0.9639, 0.9426, 0.8489, 0.9902, 0.01939, 0.9458, 0.9294, 0.9857, 0.7923, 0.9998, 0.9996, 0.9999, 0.9991, 0.9884, 0.8174, 0.9474, 0.9557, 0.03369, 0.7556, 0.9766, 0.9195, 0.9241, 0.998, 0.9998, 0.9995, 0.9994, 0.07907, 0.0005796, 0.9999, 0.9991, 0.9997, 0.9997, 0.05084, 1.0, 1.0, 1.0, 1.0, 0.9997, 0.9995, 0.999, 0.9999, 0.9998, 0.9985, 0.999, 1.0, 1.0, 1.0, 0.0698, 0.0487, 0.999, 0.999, 0.9999, 0.0778, 0.08234, 0.9998, 0.9999, 0.998, 0.9768, 0.9755, 0.7479, 0.04839, 0.8184, 0.7949, 0.9863, 0.9986, 0.9999, 0.9999, 0.7613, 0.9799, 0.9858, 0.05841, 0.9836, 0.7894, 0.8434, 0.9903, 0.01856, 0.7922, 0.999, 0.9883, 0.03401, 0.7572, 0.9979, 0.9999, 1.0, 0.9999]): _vg.add([_i], _w, 'REPLACE')
_vg = ob_cube_003.vertex_groups.new(name='lower-arm.r')
for _i, _w in zip([270, 271, 272, 273, 278, 281, 283, 284, 286, 287, 288, 289, 292, 296, 298, 299, 301, 303, 304, 305, 307, 308, 311, 312, 314, 315, 316, 318, 319, 320, 322, 324, 327, 328, 329, 330, 331, 334, 338, 340, 343, 345, 346, 349, 350, 353, 354, 356, 357, 358, 359, 362, 366, 368, 369, 374, 375, 377, 378, 381, 382, 384, 385, 386, 388, 389, 390, 391, 392, 393, 395, 401, 402, 403, 404, 405, 406, 407, 408, 410, 411, 416, 417, 418, 419, 424, 425, 426, 427, 436, 437, 438, 439, 440, 441, 442, 449, 450, 451, 455, 456, 457, 463, 464, 465, 466, 467, 468, 473, 476, 477, 478, 480, 481, 483, 484, 487, 488, 490, 492, 495], [0.9997, 0.9993, 0.9997, 0.9993, 0.7563, 0.8122, 0.7407, 0.7847, 0.9997, 0.9993, 0.9997, 0.9998, 0.9896, 0.9752, 0.9774, 0.07367, 0.04153, 0.0802, 0.9867, 0.05746, 0.7534, 0.8203, 0.8035, 0.8465, 0.02036, 0.991, 0.05468, 0.03915, 0.9901, 0.07685, 0.9756, 0.9868, 0.9999, 0.9995, 0.9993, 0.9998, 0.9998, 0.998, 0.9942, 0.9248, 0.1882, 0.2527, 0.9457, 0.7453, 0.7997, 0.8028, 0.8424, 0.9998, 0.9993, 0.9995, 0.9998, 0.9564, 0.9179, 0.9946, 0.2417, 0.9975, 0.2162, 0.7549, 0.8191, 0.7647, 0.7872, 0.02217, 0.05741, 0.1511, 0.9917, 0.9836, 0.998, 0.9653, 0.0542, 0.07062, 0.2077, 0.1826, 0.05262, 0.0385, 0.9582, 0.9982, 0.9881, 0.99, 0.2444, 0.08049, 0.07587, 0.9941, 0.9209, 0.9747, 0.9761, 0.9878, 0.98, 0.9492, 0.9974, 0.9999, 0.9997, 0.9999, 0.9998, 0.9996, 0.9996, 0.9999, 0.9956, 0.9302, 0.9507, 0.9222, 0.9177, 0.9939, 0.2521, 0.9981, 0.9978, 0.9508, 0.1816, 0.2051, 0.2387, 0.9416, 0.9962, 0.9983, 0.2106, 0.1566, 0.9657, 0.2078, 0.958, 0.2428, 0.9942, 0.9977, 0.9999]): _vg.add([_i], _w, 'REPLACE')
_m = ob_cube_003.modifiers.new('Armature', 'ARMATURE')
_m.object = ob_armature

# ---- collection membership
col_collection_1.objects.link(ob_armature)
col_collection_1.objects.link(ob_cube_003)

# ---- scene / render settings (as saved in the file)
scene.frame_start = 1; scene.frame_end = 60; scene.frame_set(41)
scene.render.engine = 'BLENDER_EEVEE_NEXT'
scene.render.resolution_percentage = 50
scene.render.dither_intensity = 0.0
scene.cycles.use_denoising = False
scene.cycles.samples = 128
scene.cycles.sampling_pattern = 'TABULATED_SOBOL'
scene.cycles.light_sampling_threshold = 0.0
scene.cycles.use_adaptive_sampling = False
scene.cycles.use_light_tree = False
scene.cycles.blur_glossy = 0.0
scene.cycles.sample_clamp_indirect = 0.0
scene.view_settings.view_transform = 'Standard'
bpy.context.view_layer.update()

# ---- added for rendering (the .blend has no active camera and no usable light): camera, sun
cam_auto = bpy.data.cameras.new('AutoCamera')
cam_auto.lens = 50.0
cam_auto.sensor_width = 36.0
cam_auto.clip_end = 1000.0
ob_auto_camera = bpy.data.objects.new('AutoCamera', cam_auto)
scene.collection.objects.link(ob_auto_camera)
ob_auto_camera.location = (6.87035, -8.15094, 8.82629)
ob_auto_camera.rotation_euler = (1.09748, -7.21219e-08, 0.694738)
scene.camera = ob_auto_camera
light_auto_sun = bpy.data.lights.new('AutoSun', 'SUN')
light_auto_sun.energy = 3.0
light_auto_sun.angle = 0.0523599
ob_auto_sun = bpy.data.objects.new('AutoSun', light_auto_sun)
scene.collection.objects.link(ob_auto_sun)
ob_auto_sun.rotation_euler = (0.872665, 0.174533, 0.523599)
bpy.context.view_layer.update()
